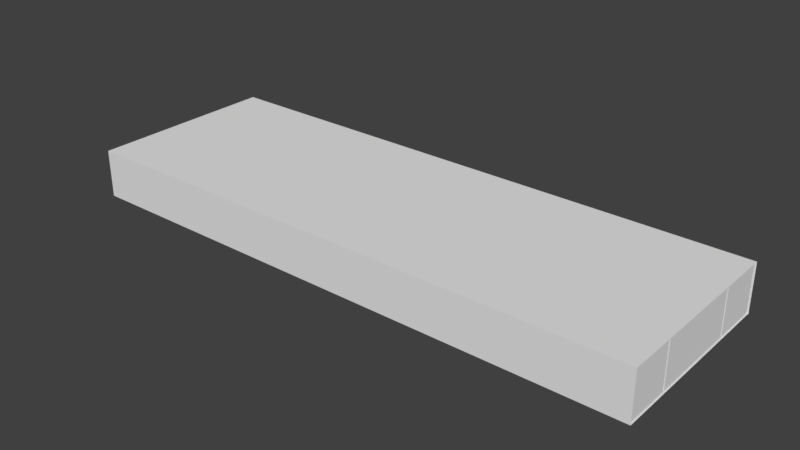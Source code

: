 # Source: planarPuzzle3.blend  (saved by Blender 2.78.0; exported with 4.5.12 LTS)
import bpy
from mathutils import Matrix  # noqa: F401  (used for matrix-valued properties, if any)

bpy.ops.wm.read_factory_settings(use_empty=True)
scene = bpy.context.scene
scene.name = 'Scene'

# ---- collections
col_collection_1 = bpy.data.collections.new('Collection 1'); scene.collection.children.link(col_collection_1)

# ---- materials (node trees are filled in below, after node groups)
mat_material = bpy.data.materials.new('Material')
mat_material.alpha_threshold = 0.0
mat_material.use_transparent_shadow = False
mat_material.roughness = 0.5
mat_material.line_color = (0.0, 0.0, 0.0, 1.0)
mat_material_001 = bpy.data.materials.new('Material.001')
mat_material_001.alpha_threshold = 0.0
mat_material_001.use_transparent_shadow = False
mat_material_001.roughness = 0.5
mat_material_001.line_color = (0.0, 0.0, 0.0, 1.0)
mat_material_002 = bpy.data.materials.new('Material.002')
mat_material_002.alpha_threshold = 0.0
mat_material_002.use_transparent_shadow = False
mat_material_002.roughness = 0.5
mat_material_002.line_color = (0.0, 0.0, 0.0, 1.0)
mat_material_003 = bpy.data.materials.new('Material.003')
mat_material_003.alpha_threshold = 0.0
mat_material_003.use_transparent_shadow = False
mat_material_003.roughness = 0.5
mat_material_003.line_color = (0.0, 0.0, 0.0, 1.0)
mat_material_004 = bpy.data.materials.new('Material.004')
mat_material_004.alpha_threshold = 0.0
mat_material_004.use_transparent_shadow = False
mat_material_004.roughness = 0.5
mat_material_004.line_color = (0.0, 0.0, 0.0, 1.0)
mat_material_005 = bpy.data.materials.new('Material.005')
mat_material_005.alpha_threshold = 0.0
mat_material_005.use_transparent_shadow = False
mat_material_005.roughness = 0.5
mat_material_005.line_color = (0.0, 0.0, 0.0, 1.0)
mat_material_006 = bpy.data.materials.new('Material.006')
mat_material_006.alpha_threshold = 0.0
mat_material_006.use_transparent_shadow = False
mat_material_006.roughness = 0.5
mat_material_006.line_color = (0.0, 0.0, 0.0, 1.0)
mat_material_007 = bpy.data.materials.new('Material.007')
mat_material_007.alpha_threshold = 0.0
mat_material_007.use_transparent_shadow = False
mat_material_007.roughness = 0.5
mat_material_007.line_color = (0.0, 0.0, 0.0, 1.0)
mat_material_008 = bpy.data.materials.new('Material.008')
mat_material_008.alpha_threshold = 0.0
mat_material_008.use_transparent_shadow = False
mat_material_008.roughness = 0.5
mat_material_008.line_color = (0.0, 0.0, 0.0, 1.0)
mat_material_009 = bpy.data.materials.new('Material.009')
mat_material_009.alpha_threshold = 0.0
mat_material_009.use_transparent_shadow = False
mat_material_009.roughness = 0.5
mat_material_009.line_color = (0.0, 0.0, 0.0, 1.0)
mat_material_010 = bpy.data.materials.new('Material.010')
mat_material_010.alpha_threshold = 0.0
mat_material_010.use_transparent_shadow = False
mat_material_010.roughness = 0.5
mat_material_010.line_color = (0.0, 0.0, 0.0, 1.0)
mat_material_011 = bpy.data.materials.new('Material.011')
mat_material_011.alpha_threshold = 0.0
mat_material_011.use_transparent_shadow = False
mat_material_011.roughness = 0.5
mat_material_011.line_color = (0.0, 0.0, 0.0, 1.0)
mat_material_012 = bpy.data.materials.new('Material.012')
mat_material_012.alpha_threshold = 0.0
mat_material_012.use_transparent_shadow = False
mat_material_012.roughness = 0.5
mat_material_012.line_color = (0.0, 0.0, 0.0, 1.0)
mat_material_013 = bpy.data.materials.new('Material.013')
mat_material_013.alpha_threshold = 0.0
mat_material_013.use_transparent_shadow = False
mat_material_013.roughness = 0.5
mat_material_013.line_color = (0.0, 0.0, 0.0, 1.0)
mat_material_014 = bpy.data.materials.new('Material.014')
mat_material_014.alpha_threshold = 0.0
mat_material_014.use_transparent_shadow = False
mat_material_014.roughness = 0.5
mat_material_014.line_color = (0.0, 0.0, 0.0, 1.0)
mat_material_015 = bpy.data.materials.new('Material.015')
mat_material_015.alpha_threshold = 0.0
mat_material_015.use_transparent_shadow = False
mat_material_015.roughness = 0.5
mat_material_015.line_color = (0.0, 0.0, 0.0, 1.0)
mat_material_016 = bpy.data.materials.new('Material.016')
mat_material_016.alpha_threshold = 0.0
mat_material_016.use_transparent_shadow = False
mat_material_016.roughness = 0.5
mat_material_016.line_color = (0.0, 0.0, 0.0, 1.0)
mat_material_017 = bpy.data.materials.new('Material.017')
mat_material_017.alpha_threshold = 0.0
mat_material_017.use_transparent_shadow = False
mat_material_017.roughness = 0.5
mat_material_017.line_color = (0.0, 0.0, 0.0, 1.0)

# ---- material node trees

# ---- world
world_world = bpy.data.worlds.new('World'); scene.world = world_world
world_world.color = (0.05088, 0.05088, 0.05088)
world_world.use_sun_shadow = False
world_world.sun_shadow_jitter_overblur = 0.0
world_world.cycles.sampling_method = 'MANUAL'

# ---- meshes
me_cube_018 = bpy.data.meshes.new('Cube.018')
me_cube_018.from_pydata([(-1.0, -1.0, -1.0), (-1.0, -1.0, 1.0), (-1.0, 1.0, -1.0), (-1.0, 1.0, 1.0), (1.0, -1.0, -1.0), (1.0, -1.0, 1.0), (1.0, 1.0, -1.0), (1.0, 1.0, 1.0)], [], [(0, 1, 3, 2), (2, 3, 7, 6), (4, 5, 1, 0), (2, 6, 4, 0), (7, 3, 1, 5)])
me_cube_018.use_remesh_preserve_volume = False
me_cube_018.use_remesh_preserve_attributes = False
me_cube_018.use_mirror_vertex_groups = False
me_cube_018.update()
me_cube = bpy.data.meshes.new('Cube')
me_cube.from_pydata([(1.0, 1.0, -1.0), (1.0, -1.0, -1.0), (-1.0, -1.0, -1.0), (-1.0, 1.0, -1.0), (1.0, 1.0, 1.0), (1.0, -1.0, 1.0), (-1.0, -1.0, 1.0), (-1.0, 1.0, 1.0), (3.0, 1.0, -1.0), (3.0, -1.0, -1.0), (3.0, 1.0, 1.0), (3.0, -1.0, 1.0), (3.1, 1.0, -1.0), (3.1, -1.0, -1.0), (3.1, 1.0, 1.0), (3.1, -1.0, 1.0)], [], [(0, 1, 2, 3), (4, 7, 6, 5), (4, 5, 11, 10), (1, 5, 6, 2), (2, 6, 7, 3), (4, 0, 3, 7), (9, 8, 12, 13), (5, 1, 9, 11), (0, 4, 10, 8), (1, 0, 8, 9), (12, 14, 15, 13), (10, 11, 15, 14), (8, 10, 14, 12), (11, 9, 13, 15)])
me_cube.materials.append(mat_material)
me_cube.use_remesh_preserve_volume = False
me_cube.use_remesh_preserve_attributes = False
me_cube.use_mirror_vertex_groups = False
me_cube.update()
me_cube_001 = bpy.data.meshes.new('Cube.001')
me_cube_001.from_pydata([(1.0, 1.0, -1.0), (1.0, -1.0, -1.0), (-1.0, -1.0, -1.0), (-1.0, 1.0, -1.0), (1.0, 1.0, 1.0), (1.0, -1.0, 1.0), (-1.0, -1.0, 1.0), (-1.0, 1.0, 1.0), (1.0, -3.0, -1.0), (-1.0, -3.0, -1.0), (1.0, -3.0, 1.0), (-1.0, -3.0, 1.0), (3.0, -1.0, -1.0), (3.0, -1.0, 1.0), (3.0, -3.0, -1.0), (3.0, -3.0, 1.0), (3.1, -1.0, -1.0), (3.1, -1.0, 1.0), (3.1, -3.0, -1.0), (3.1, -3.0, 1.0)], [], [(0, 1, 2, 3), (4, 7, 6, 5), (0, 4, 5, 1), (2, 1, 8, 9), (2, 6, 7, 3), (4, 0, 3, 7), (8, 10, 11, 9), (5, 6, 11, 10), (6, 2, 9, 11), (8, 1, 12, 14), (13, 15, 19, 17), (5, 10, 15, 13), (1, 5, 13, 12), (10, 8, 14, 15), (16, 17, 19, 18), (15, 14, 18, 19), (14, 12, 16, 18), (12, 13, 17, 16)])
me_cube_001.materials.append(mat_material_001)
me_cube_001.use_remesh_preserve_volume = False
me_cube_001.use_remesh_preserve_attributes = False
me_cube_001.use_mirror_vertex_groups = False
me_cube_001.update()
me_cube_002 = bpy.data.meshes.new('Cube.002')
me_cube_002.from_pydata([(1.0, 1.0, -1.0), (1.0, -1.0, -1.0), (-1.0, -1.0, -1.0), (-1.0, 1.0, -1.0), (1.0, 1.0, 1.0), (1.0, -1.0, 1.0), (-1.0, -1.0, 1.0), (-1.0, 1.0, 1.0), (1.0, -3.0, -1.0), (-1.0, -3.0, -1.0), (1.0, -3.0, 1.0), (-1.0, -3.0, 1.0), (5.0, 1.0, -1.0), (5.0, -1.0, -1.0), (5.0, 1.0, 1.0), (5.0, -1.0, 1.0), (5.1, 1.0, -1.0), (5.1, -1.0, -1.0), (5.1, 1.0, 1.0), (5.1, -1.0, 1.0), (5.2, 1.0, -1.0), (5.2, -1.0, -1.0), (5.2, 1.0, 1.0), (5.2, -1.0, 1.0)], [], [(0, 1, 2, 3), (4, 7, 6, 5), (4, 5, 15, 14), (2, 1, 8, 9), (2, 6, 7, 3), (4, 0, 3, 7), (8, 10, 11, 9), (5, 6, 11, 10), (6, 2, 9, 11), (1, 5, 10, 8), (12, 14, 18, 16), (5, 1, 13, 15), (0, 4, 14, 12), (1, 0, 12, 13), (19, 17, 21, 23), (15, 13, 17, 19), (13, 12, 16, 17), (14, 15, 19, 18), (20, 22, 23, 21), (17, 16, 20, 21), (18, 19, 23, 22), (16, 18, 22, 20)])
me_cube_002.materials.append(mat_material_002)
me_cube_002.use_remesh_preserve_volume = False
me_cube_002.use_remesh_preserve_attributes = False
me_cube_002.use_mirror_vertex_groups = False
me_cube_002.update()
me_cube_003 = bpy.data.meshes.new('Cube.003')
me_cube_003.from_pydata([(1.0, 1.0, -1.0), (1.0, -1.0, -1.0), (-1.0, -1.0, -1.0), (-1.0, 1.0, -1.0), (1.0, 1.0, 1.0), (1.0, -1.0, 1.0), (-1.0, -1.0, 1.0), (-1.0, 1.0, 1.0), (1.0, -3.0, -1.0), (-1.0, -3.0, -1.0), (1.0, -3.0, 1.0), (-1.0, -3.0, 1.0), (1.0, -5.0, -1.0), (-1.0, -5.0, -1.0), (1.0, -5.0, 1.0), (-1.0, -5.0, 1.0), (3.0, -3.0, -1.0), (3.0, -3.0, 1.0), (3.0, -5.0, -1.0), (3.0, -5.0, 1.0), (3.1, -3.0, -1.0), (3.1, -3.0, 1.0), (3.1, -5.0, -1.0), (3.1, -5.0, 1.0), (1.0, 1.1, -1.0), (-1.0, 1.1, -1.0), (1.0, 1.1, 1.0), (-1.0, 1.1, 1.0)], [], [(0, 1, 2, 3), (4, 7, 6, 5), (0, 4, 5, 1), (5, 6, 11, 10), (2, 6, 7, 3), (4, 0, 24, 26), (9, 8, 12, 13), (6, 2, 9, 11), (1, 5, 10, 8), (2, 1, 8, 9), (12, 14, 15, 13), (10, 11, 15, 14), (14, 12, 18, 19), (11, 9, 13, 15), (18, 16, 20, 22), (8, 10, 17, 16), (12, 8, 16, 18), (10, 14, 19, 17), (20, 21, 23, 22), (16, 17, 21, 20), (17, 19, 23, 21), (19, 18, 22, 23), (26, 24, 25, 27), (7, 4, 26, 27), (3, 7, 27, 25), (0, 3, 25, 24)])
me_cube_003.materials.append(mat_material_003)
me_cube_003.use_remesh_preserve_volume = False
me_cube_003.use_remesh_preserve_attributes = False
me_cube_003.use_mirror_vertex_groups = False
me_cube_003.update()
me_cube_004 = bpy.data.meshes.new('Cube.004')
me_cube_004.from_pydata([(1.0, 1.0, -1.0), (1.0, -1.0, -1.0), (-1.0, -1.0, -1.0), (-1.0, 1.0, -1.0), (1.0, 1.0, 1.0), (1.0, -1.0, 1.0), (-1.0, -1.0, 1.0), (-1.0, 1.0, 1.0), (1.0, -1.0, -1.0), (-1.0, -1.0, -1.0), (1.0, -1.0, 1.0), (-1.0, -1.0, 1.0), (1.0, -3.0, -1.0), (-1.0, -3.0, -1.0), (1.0, -3.0, 1.0), (-1.0, -3.0, 1.0)], [], [(0, 1, 2, 3), (4, 7, 6, 5), (0, 4, 5, 1), (2, 1, 8, 9), (2, 6, 7, 3), (4, 0, 3, 7), (11, 9, 13, 15), (5, 6, 11, 10), (6, 2, 9, 11), (1, 5, 10, 8), (12, 14, 15, 13), (9, 8, 12, 13), (10, 11, 15, 14), (8, 10, 14, 12)])
me_cube_004.materials.append(mat_material_004)
me_cube_004.use_remesh_preserve_volume = False
me_cube_004.use_remesh_preserve_attributes = False
me_cube_004.use_mirror_vertex_groups = False
me_cube_004.update()
me_cube_005 = bpy.data.meshes.new('Cube.005')
me_cube_005.from_pydata([(1.0, 1.0, -1.0), (1.0, -1.0, -1.0), (-1.0, -1.0, -1.0), (-1.0, 1.0, -1.0), (1.0, 1.0, 1.0), (1.0, -1.0, 1.0), (-1.0, -1.0, 1.0), (-1.0, 1.0, 1.0)], [], [(0, 1, 2, 3), (4, 7, 6, 5), (0, 4, 5, 1), (1, 5, 6, 2), (2, 6, 7, 3), (4, 0, 3, 7)])
me_cube_005.materials.append(mat_material_005)
me_cube_005.use_remesh_preserve_volume = False
me_cube_005.use_remesh_preserve_attributes = False
me_cube_005.use_mirror_vertex_groups = False
me_cube_005.update()
me_cube_006 = bpy.data.meshes.new('Cube.006')
me_cube_006.from_pydata([(1.0, 1.0, -1.0), (1.0, -1.0, -1.0), (-1.0, -1.0, -1.0), (-1.0, 1.0, -1.0), (1.0, 1.0, 1.0), (1.0, -1.0, 1.0), (-1.0, -1.0, 1.0), (-1.0, 1.0, 1.0), (3.0, 1.0, -1.0), (3.0, -1.0, -1.0), (3.0, 1.0, 1.0), (3.0, -1.0, 1.0), (3.1, 1.0, -1.0), (3.1, -1.0, -1.0), (3.1, 1.0, 1.0), (3.1, -1.0, 1.0)], [], [(0, 1, 2, 3), (4, 7, 6, 5), (4, 5, 11, 10), (1, 5, 6, 2), (2, 6, 7, 3), (4, 0, 3, 7), (9, 8, 12, 13), (5, 1, 9, 11), (0, 4, 10, 8), (1, 0, 8, 9), (12, 14, 15, 13), (10, 11, 15, 14), (8, 10, 14, 12), (11, 9, 13, 15)])
me_cube_006.materials.append(mat_material_006)
me_cube_006.use_remesh_preserve_volume = False
me_cube_006.use_remesh_preserve_attributes = False
me_cube_006.use_mirror_vertex_groups = False
me_cube_006.update()
me_cube_007 = bpy.data.meshes.new('Cube.007')
me_cube_007.from_pydata([(1.0, 1.0, -1.0), (1.0, -1.0, -1.0), (-1.0, -1.0, -1.0), (-1.0, 1.0, -1.0), (1.0, 1.0, 1.0), (1.0, -1.0, 1.0), (-1.0, -1.0, 1.0), (-1.0, 1.0, 1.0), (1.0, -3.0, -1.0), (-1.0, -3.0, -1.0), (1.0, -3.0, 1.0), (-1.0, -3.0, 1.0), (3.0, -1.0, -1.0), (3.0, -1.0, 1.0), (3.0, -3.0, -1.0), (3.0, -3.0, 1.0), (3.1, -1.0, -1.0), (3.1, -1.0, 1.0), (3.1, -3.0, -1.0), (3.1, -3.0, 1.0)], [], [(0, 1, 2, 3), (4, 7, 6, 5), (0, 4, 5, 1), (2, 1, 8, 9), (2, 6, 7, 3), (4, 0, 3, 7), (8, 10, 11, 9), (5, 6, 11, 10), (6, 2, 9, 11), (8, 1, 12, 14), (13, 15, 19, 17), (5, 10, 15, 13), (1, 5, 13, 12), (10, 8, 14, 15), (16, 17, 19, 18), (15, 14, 18, 19), (14, 12, 16, 18), (12, 13, 17, 16)])
me_cube_007.materials.append(mat_material_007)
me_cube_007.use_remesh_preserve_volume = False
me_cube_007.use_remesh_preserve_attributes = False
me_cube_007.use_mirror_vertex_groups = False
me_cube_007.update()
me_cube_008 = bpy.data.meshes.new('Cube.008')
me_cube_008.from_pydata([(1.0, 1.0, -1.0), (1.0, -1.0, -1.0), (-1.0, -1.0, -1.0), (-1.0, 1.0, -1.0), (1.0, 1.0, 1.0), (1.0, -1.0, 1.0), (-1.0, -1.0, 1.0), (-1.0, 1.0, 1.0), (1.0, -3.0, -1.0), (-1.0, -3.0, -1.0), (1.0, -3.0, 1.0), (-1.0, -3.0, 1.0), (5.0, 1.0, -1.0), (5.0, -1.0, -1.0), (5.0, 1.0, 1.0), (5.0, -1.0, 1.0), (5.1, 1.0, -1.0), (5.1, -1.0, -1.0), (5.1, 1.0, 1.0), (5.1, -1.0, 1.0), (5.2, 1.0, -1.0), (5.2, -1.0, -1.0), (5.2, 1.0, 1.0), (5.2, -1.0, 1.0)], [], [(0, 1, 2, 3), (4, 7, 6, 5), (4, 5, 15, 14), (2, 1, 8, 9), (2, 6, 7, 3), (4, 0, 3, 7), (8, 10, 11, 9), (5, 6, 11, 10), (6, 2, 9, 11), (1, 5, 10, 8), (12, 14, 18, 16), (5, 1, 13, 15), (0, 4, 14, 12), (1, 0, 12, 13), (19, 17, 21, 23), (15, 13, 17, 19), (13, 12, 16, 17), (14, 15, 19, 18), (20, 22, 23, 21), (17, 16, 20, 21), (18, 19, 23, 22), (16, 18, 22, 20)])
me_cube_008.materials.append(mat_material_008)
me_cube_008.use_remesh_preserve_volume = False
me_cube_008.use_remesh_preserve_attributes = False
me_cube_008.use_mirror_vertex_groups = False
me_cube_008.update()
me_cube_009 = bpy.data.meshes.new('Cube.009')
me_cube_009.from_pydata([(1.0, 1.0, -1.0), (1.0, -1.0, -1.0), (-1.0, -1.0, -1.0), (-1.0, 1.0, -1.0), (1.0, 1.0, 1.0), (1.0, -1.0, 1.0), (-1.0, -1.0, 1.0), (-1.0, 1.0, 1.0), (1.0, -3.0, -1.0), (-1.0, -3.0, -1.0), (1.0, -3.0, 1.0), (-1.0, -3.0, 1.0), (1.0, -5.0, -1.0), (-1.0, -5.0, -1.0), (1.0, -5.0, 1.0), (-1.0, -5.0, 1.0), (3.0, -3.0, -1.0), (3.0, -3.0, 1.0), (3.0, -5.0, -1.0), (3.0, -5.0, 1.0), (3.1, -3.0, -1.0), (3.1, -3.0, 1.0), (3.1, -5.0, -1.0), (3.1, -5.0, 1.0), (1.0, 1.1, -1.0), (-1.0, 1.1, -1.0), (1.0, 1.1, 1.0), (-1.0, 1.1, 1.0)], [], [(0, 1, 2, 3), (4, 7, 6, 5), (0, 4, 5, 1), (5, 6, 11, 10), (2, 6, 7, 3), (4, 0, 24, 26), (9, 8, 12, 13), (6, 2, 9, 11), (1, 5, 10, 8), (2, 1, 8, 9), (12, 14, 15, 13), (10, 11, 15, 14), (14, 12, 18, 19), (11, 9, 13, 15), (18, 16, 20, 22), (8, 10, 17, 16), (12, 8, 16, 18), (10, 14, 19, 17), (20, 21, 23, 22), (16, 17, 21, 20), (17, 19, 23, 21), (19, 18, 22, 23), (26, 24, 25, 27), (7, 4, 26, 27), (3, 7, 27, 25), (0, 3, 25, 24)])
me_cube_009.materials.append(mat_material_009)
me_cube_009.use_remesh_preserve_volume = False
me_cube_009.use_remesh_preserve_attributes = False
me_cube_009.use_mirror_vertex_groups = False
me_cube_009.update()
me_cube_010 = bpy.data.meshes.new('Cube.010')
me_cube_010.from_pydata([(1.0, 1.0, -1.0), (1.0, -1.0, -1.0), (-1.0, -1.0, -1.0), (-1.0, 1.0, -1.0), (1.0, 1.0, 1.0), (1.0, -1.0, 1.0), (-1.0, -1.0, 1.0), (-1.0, 1.0, 1.0), (1.0, -1.0, -1.0), (-1.0, -1.0, -1.0), (1.0, -1.0, 1.0), (-1.0, -1.0, 1.0), (1.0, -3.0, -1.0), (-1.0, -3.0, -1.0), (1.0, -3.0, 1.0), (-1.0, -3.0, 1.0)], [], [(0, 1, 2, 3), (4, 7, 6, 5), (0, 4, 5, 1), (2, 1, 8, 9), (2, 6, 7, 3), (4, 0, 3, 7), (11, 9, 13, 15), (5, 6, 11, 10), (6, 2, 9, 11), (1, 5, 10, 8), (12, 14, 15, 13), (9, 8, 12, 13), (10, 11, 15, 14), (8, 10, 14, 12)])
me_cube_010.materials.append(mat_material_010)
me_cube_010.use_remesh_preserve_volume = False
me_cube_010.use_remesh_preserve_attributes = False
me_cube_010.use_mirror_vertex_groups = False
me_cube_010.update()
me_cube_011 = bpy.data.meshes.new('Cube.011')
me_cube_011.from_pydata([(1.0, 1.0, -1.0), (1.0, -1.0, -1.0), (-1.0, -1.0, -1.0), (-1.0, 1.0, -1.0), (1.0, 1.0, 1.0), (1.0, -1.0, 1.0), (-1.0, -1.0, 1.0), (-1.0, 1.0, 1.0)], [], [(0, 1, 2, 3), (4, 7, 6, 5), (0, 4, 5, 1), (1, 5, 6, 2), (2, 6, 7, 3), (4, 0, 3, 7)])
me_cube_011.materials.append(mat_material_011)
me_cube_011.use_remesh_preserve_volume = False
me_cube_011.use_remesh_preserve_attributes = False
me_cube_011.use_mirror_vertex_groups = False
me_cube_011.update()
me_cube_012 = bpy.data.meshes.new('Cube.012')
me_cube_012.from_pydata([(1.0, 1.0, -1.0), (1.0, -1.0, -1.0), (-1.0, -1.0, -1.0), (-1.0, 1.0, -1.0), (1.0, 1.0, 1.0), (1.0, -1.0, 1.0), (-1.0, -1.0, 1.0), (-1.0, 1.0, 1.0), (3.0, 1.0, -1.0), (3.0, -1.0, -1.0), (3.0, 1.0, 1.0), (3.0, -1.0, 1.0), (3.1, 1.0, -1.0), (3.1, -1.0, -1.0), (3.1, 1.0, 1.0), (3.1, -1.0, 1.0)], [], [(0, 1, 2, 3), (4, 7, 6, 5), (4, 5, 11, 10), (1, 5, 6, 2), (2, 6, 7, 3), (4, 0, 3, 7), (9, 8, 12, 13), (5, 1, 9, 11), (0, 4, 10, 8), (1, 0, 8, 9), (12, 14, 15, 13), (10, 11, 15, 14), (8, 10, 14, 12), (11, 9, 13, 15)])
me_cube_012.materials.append(mat_material_012)
me_cube_012.use_remesh_preserve_volume = False
me_cube_012.use_remesh_preserve_attributes = False
me_cube_012.use_mirror_vertex_groups = False
me_cube_012.update()
me_cube_013 = bpy.data.meshes.new('Cube.013')
me_cube_013.from_pydata([(1.0, 1.0, -1.0), (1.0, -1.0, -1.0), (-1.0, -1.0, -1.0), (-1.0, 1.0, -1.0), (1.0, 1.0, 1.0), (1.0, -1.0, 1.0), (-1.0, -1.0, 1.0), (-1.0, 1.0, 1.0), (1.0, -3.0, -1.0), (-1.0, -3.0, -1.0), (1.0, -3.0, 1.0), (-1.0, -3.0, 1.0), (3.0, -1.0, -1.0), (3.0, -1.0, 1.0), (3.0, -3.0, -1.0), (3.0, -3.0, 1.0), (3.1, -1.0, -1.0), (3.1, -1.0, 1.0), (3.1, -3.0, -1.0), (3.1, -3.0, 1.0)], [], [(0, 1, 2, 3), (4, 7, 6, 5), (0, 4, 5, 1), (2, 1, 8, 9), (2, 6, 7, 3), (4, 0, 3, 7), (8, 10, 11, 9), (5, 6, 11, 10), (6, 2, 9, 11), (8, 1, 12, 14), (13, 15, 19, 17), (5, 10, 15, 13), (1, 5, 13, 12), (10, 8, 14, 15), (16, 17, 19, 18), (15, 14, 18, 19), (14, 12, 16, 18), (12, 13, 17, 16)])
me_cube_013.materials.append(mat_material_013)
me_cube_013.use_remesh_preserve_volume = False
me_cube_013.use_remesh_preserve_attributes = False
me_cube_013.use_mirror_vertex_groups = False
me_cube_013.update()
me_cube_014 = bpy.data.meshes.new('Cube.014')
me_cube_014.from_pydata([(1.0, 1.0, -1.0), (1.0, -1.0, -1.0), (-1.0, -1.0, -1.0), (-1.0, 1.0, -1.0), (1.0, 1.0, 1.0), (1.0, -1.0, 1.0), (-1.0, -1.0, 1.0), (-1.0, 1.0, 1.0), (1.0, -3.0, -1.0), (-1.0, -3.0, -1.0), (1.0, -3.0, 1.0), (-1.0, -3.0, 1.0), (5.0, 1.0, -1.0), (5.0, -1.0, -1.0), (5.0, 1.0, 1.0), (5.0, -1.0, 1.0), (5.1, 1.0, -1.0), (5.1, -1.0, -1.0), (5.1, 1.0, 1.0), (5.1, -1.0, 1.0), (5.2, 1.0, -1.0), (5.2, -1.0, -1.0), (5.2, 1.0, 1.0), (5.2, -1.0, 1.0)], [], [(0, 1, 2, 3), (4, 7, 6, 5), (4, 5, 15, 14), (2, 1, 8, 9), (2, 6, 7, 3), (4, 0, 3, 7), (8, 10, 11, 9), (5, 6, 11, 10), (6, 2, 9, 11), (1, 5, 10, 8), (12, 14, 18, 16), (5, 1, 13, 15), (0, 4, 14, 12), (1, 0, 12, 13), (19, 17, 21, 23), (15, 13, 17, 19), (13, 12, 16, 17), (14, 15, 19, 18), (20, 22, 23, 21), (17, 16, 20, 21), (18, 19, 23, 22), (16, 18, 22, 20)])
me_cube_014.materials.append(mat_material_014)
me_cube_014.use_remesh_preserve_volume = False
me_cube_014.use_remesh_preserve_attributes = False
me_cube_014.use_mirror_vertex_groups = False
me_cube_014.update()
me_cube_015 = bpy.data.meshes.new('Cube.015')
me_cube_015.from_pydata([(1.0, 1.0, -1.0), (1.0, -1.0, -1.0), (-1.0, -1.0, -1.0), (-1.0, 1.0, -1.0), (1.0, 1.0, 1.0), (1.0, -1.0, 1.0), (-1.0, -1.0, 1.0), (-1.0, 1.0, 1.0), (1.0, -3.0, -1.0), (-1.0, -3.0, -1.0), (1.0, -3.0, 1.0), (-1.0, -3.0, 1.0), (1.0, -5.0, -1.0), (-1.0, -5.0, -1.0), (1.0, -5.0, 1.0), (-1.0, -5.0, 1.0), (3.0, -3.0, -1.0), (3.0, -3.0, 1.0), (3.0, -5.0, -1.0), (3.0, -5.0, 1.0), (3.1, -3.0, -1.0), (3.1, -3.0, 1.0), (3.1, -5.0, -1.0), (3.1, -5.0, 1.0), (1.0, 1.1, -1.0), (-1.0, 1.1, -1.0), (1.0, 1.1, 1.0), (-1.0, 1.1, 1.0)], [], [(0, 1, 2, 3), (4, 7, 6, 5), (0, 4, 5, 1), (5, 6, 11, 10), (2, 6, 7, 3), (4, 0, 24, 26), (9, 8, 12, 13), (6, 2, 9, 11), (1, 5, 10, 8), (2, 1, 8, 9), (12, 14, 15, 13), (10, 11, 15, 14), (14, 12, 18, 19), (11, 9, 13, 15), (18, 16, 20, 22), (8, 10, 17, 16), (12, 8, 16, 18), (10, 14, 19, 17), (20, 21, 23, 22), (16, 17, 21, 20), (17, 19, 23, 21), (19, 18, 22, 23), (26, 24, 25, 27), (7, 4, 26, 27), (3, 7, 27, 25), (0, 3, 25, 24)])
me_cube_015.materials.append(mat_material_015)
me_cube_015.use_remesh_preserve_volume = False
me_cube_015.use_remesh_preserve_attributes = False
me_cube_015.use_mirror_vertex_groups = False
me_cube_015.update()
me_cube_016 = bpy.data.meshes.new('Cube.016')
me_cube_016.from_pydata([(1.0, 1.0, -1.0), (1.0, -1.0, -1.0), (-1.0, -1.0, -1.0), (-1.0, 1.0, -1.0), (1.0, 1.0, 1.0), (1.0, -1.0, 1.0), (-1.0, -1.0, 1.0), (-1.0, 1.0, 1.0), (1.0, -1.0, -1.0), (-1.0, -1.0, -1.0), (1.0, -1.0, 1.0), (-1.0, -1.0, 1.0), (1.0, -3.0, -1.0), (-1.0, -3.0, -1.0), (1.0, -3.0, 1.0), (-1.0, -3.0, 1.0)], [], [(0, 1, 2, 3), (4, 7, 6, 5), (0, 4, 5, 1), (2, 1, 8, 9), (2, 6, 7, 3), (4, 0, 3, 7), (11, 9, 13, 15), (5, 6, 11, 10), (6, 2, 9, 11), (1, 5, 10, 8), (12, 14, 15, 13), (9, 8, 12, 13), (10, 11, 15, 14), (8, 10, 14, 12)])
me_cube_016.materials.append(mat_material_016)
me_cube_016.use_remesh_preserve_volume = False
me_cube_016.use_remesh_preserve_attributes = False
me_cube_016.use_mirror_vertex_groups = False
me_cube_016.update()
me_cube_017 = bpy.data.meshes.new('Cube.017')
me_cube_017.from_pydata([(1.0, 1.0, -1.0), (1.0, -1.0, -1.0), (-1.0, -1.0, -1.0), (-1.0, 1.0, -1.0), (1.0, 1.0, 1.0), (1.0, -1.0, 1.0), (-1.0, -1.0, 1.0), (-1.0, 1.0, 1.0)], [], [(0, 1, 2, 3), (4, 7, 6, 5), (0, 4, 5, 1), (1, 5, 6, 2), (2, 6, 7, 3), (4, 0, 3, 7)])
me_cube_017.materials.append(mat_material_017)
me_cube_017.use_remesh_preserve_volume = False
me_cube_017.use_remesh_preserve_attributes = False
me_cube_017.use_mirror_vertex_groups = False
me_cube_017.update()

# ---- objects
ob_cube_018 = bpy.data.objects.new('Cube.018', me_cube_018)
ob_cube = bpy.data.objects.new('Cube', me_cube)
ob_cube_001 = bpy.data.objects.new('Cube.001', me_cube_001)
ob_cube_002 = bpy.data.objects.new('Cube.002', me_cube_002)
ob_cube_003 = bpy.data.objects.new('Cube.003', me_cube_003)
ob_cube_004 = bpy.data.objects.new('Cube.004', me_cube_004)
ob_cube_005 = bpy.data.objects.new('Cube.005', me_cube_005)
ob_cube_006 = bpy.data.objects.new('Cube.006', me_cube_006)
ob_cube_007 = bpy.data.objects.new('Cube.007', me_cube_007)
ob_cube_008 = bpy.data.objects.new('Cube.008', me_cube_008)
ob_cube_009 = bpy.data.objects.new('Cube.009', me_cube_009)
ob_cube_010 = bpy.data.objects.new('Cube.010', me_cube_010)
ob_cube_011 = bpy.data.objects.new('Cube.011', me_cube_011)
ob_cube_012 = bpy.data.objects.new('Cube.012', me_cube_012)
ob_cube_013 = bpy.data.objects.new('Cube.013', me_cube_013)
ob_cube_014 = bpy.data.objects.new('Cube.014', me_cube_014)
ob_cube_015 = bpy.data.objects.new('Cube.015', me_cube_015)
ob_cube_016 = bpy.data.objects.new('Cube.016', me_cube_016)
ob_cube_017 = bpy.data.objects.new('Cube.017', me_cube_017)

# ---- transforms, parenting, visibility, modifiers, constraints
ob_cube_018.location = (5.682, -0.4975, 0.0)
ob_cube_018.scale = (6.3, 2.1, 0.525)
ob_cube_018.lineart.crease_threshold = 0.0
ob_cube.location = (-0.05, -2.05, 0.0)
ob_cube.scale = (0.5, 0.5, 0.5)
ob_cube.lock_rotations_4d = False
ob_cube.empty_display_type = 'ARROWS'
ob_cube.lineart.crease_threshold = 0.0
ob_cube_001.location = (-0.05, 0.0, 0.0)
ob_cube_001.scale = (0.5, 0.5, 0.5)
ob_cube_001.lock_rotations_4d = False
ob_cube_001.empty_display_type = 'ARROWS'
ob_cube_001.lineart.crease_threshold = 0.0
ob_cube_002.location = (1.0, 1.05, 0.0)
ob_cube_002.scale = (0.5, 0.5, 0.5)
ob_cube_002.lock_rotations_4d = False
ob_cube_002.empty_display_type = 'ARROWS'
ob_cube_002.lineart.crease_threshold = 0.0
ob_cube_003.location = (2.05, -0.05, 0.0)
ob_cube_003.scale = (0.5, 0.5, 0.5)
ob_cube_003.lock_rotations_4d = False
ob_cube_003.empty_display_type = 'ARROWS'
ob_cube_003.lineart.crease_threshold = 0.0
ob_cube_004.location = (3.1, 0.0, 0.0)
ob_cube_004.scale = (0.5, 0.5, 0.5)
ob_cube_004.lock_rotations_4d = False
ob_cube_004.empty_display_type = 'ARROWS'
ob_cube_004.lineart.crease_threshold = 0.0
ob_cube_005.location = (-0.05, 1.05, 0.0)
ob_cube_005.scale = (0.5, 0.5, 0.5)
ob_cube_005.lock_rotations_4d = False
ob_cube_005.empty_display_type = 'ARROWS'
ob_cube_005.lineart.crease_threshold = 0.0
ob_cube_006.location = (4.131, -2.05, 0.0)
ob_cube_006.scale = (0.5, 0.5, 0.5)
ob_cube_006.lock_rotations_4d = False
ob_cube_006.empty_display_type = 'ARROWS'
ob_cube_006.lineart.crease_threshold = 0.0
ob_cube_007.location = (4.131, 0.0, 0.0)
ob_cube_007.scale = (0.5, 0.5, 0.5)
ob_cube_007.lock_rotations_4d = False
ob_cube_007.empty_display_type = 'ARROWS'
ob_cube_007.lineart.crease_threshold = 0.0
ob_cube_008.location = (5.181, 1.05, 0.0)
ob_cube_008.scale = (0.5, 0.5, 0.5)
ob_cube_008.lock_rotations_4d = False
ob_cube_008.empty_display_type = 'ARROWS'
ob_cube_008.lineart.crease_threshold = 0.0
ob_cube_009.location = (6.231, -0.05, 0.0)
ob_cube_009.scale = (0.5, 0.5, 0.5)
ob_cube_009.lock_rotations_4d = False
ob_cube_009.empty_display_type = 'ARROWS'
ob_cube_009.lineart.crease_threshold = 0.0
ob_cube_010.location = (7.281, 0.0, 0.0)
ob_cube_010.scale = (0.5, 0.5, 0.5)
ob_cube_010.lock_rotations_4d = False
ob_cube_010.empty_display_type = 'ARROWS'
ob_cube_010.lineart.crease_threshold = 0.0
ob_cube_011.location = (4.131, 1.05, 0.0)
ob_cube_011.scale = (0.5, 0.5, 0.5)
ob_cube_011.lock_rotations_4d = False
ob_cube_011.empty_display_type = 'ARROWS'
ob_cube_011.lineart.crease_threshold = 0.0
ob_cube_012.location = (8.311, -2.05, 0.0)
ob_cube_012.scale = (0.5, 0.5, 0.5)
ob_cube_012.lock_rotations_4d = False
ob_cube_012.empty_display_type = 'ARROWS'
ob_cube_012.lineart.crease_threshold = 0.0
ob_cube_013.location = (8.311, 0.0, 0.0)
ob_cube_013.scale = (0.5, 0.5, 0.5)
ob_cube_013.lock_rotations_4d = False
ob_cube_013.empty_display_type = 'ARROWS'
ob_cube_013.lineart.crease_threshold = 0.0
ob_cube_014.location = (9.361, 1.05, 0.0)
ob_cube_014.scale = (0.5, 0.5, 0.5)
ob_cube_014.lock_rotations_4d = False
ob_cube_014.empty_display_type = 'ARROWS'
ob_cube_014.lineart.crease_threshold = 0.0
ob_cube_015.location = (10.41, -0.05, 0.0)
ob_cube_015.scale = (0.5, 0.5, 0.5)
ob_cube_015.lock_rotations_4d = False
ob_cube_015.empty_display_type = 'ARROWS'
ob_cube_015.lineart.crease_threshold = 0.0
ob_cube_016.location = (11.46, 0.0, 0.0)
ob_cube_016.scale = (0.5, 0.5, 0.5)
ob_cube_016.lock_rotations_4d = False
ob_cube_016.empty_display_type = 'ARROWS'
ob_cube_016.lineart.crease_threshold = 0.0
ob_cube_017.location = (8.311, 1.05, 0.0)
ob_cube_017.scale = (0.5, 0.5, 0.5)
ob_cube_017.lock_rotations_4d = False
ob_cube_017.empty_display_type = 'ARROWS'
ob_cube_017.lineart.crease_threshold = 0.0

# ---- collection membership
col_collection_1.objects.link(ob_cube_018)
col_collection_1.objects.link(ob_cube)
col_collection_1.objects.link(ob_cube_001)
col_collection_1.objects.link(ob_cube_002)
col_collection_1.objects.link(ob_cube_003)
col_collection_1.objects.link(ob_cube_004)
col_collection_1.objects.link(ob_cube_005)
col_collection_1.objects.link(ob_cube_006)
col_collection_1.objects.link(ob_cube_007)
col_collection_1.objects.link(ob_cube_008)
col_collection_1.objects.link(ob_cube_009)
col_collection_1.objects.link(ob_cube_010)
col_collection_1.objects.link(ob_cube_011)
col_collection_1.objects.link(ob_cube_012)
col_collection_1.objects.link(ob_cube_013)
col_collection_1.objects.link(ob_cube_014)
col_collection_1.objects.link(ob_cube_015)
col_collection_1.objects.link(ob_cube_016)
col_collection_1.objects.link(ob_cube_017)

# ---- scene / render settings (as saved in the file)
scene.frame_start = 1; scene.frame_end = 250; scene.frame_set(1)
scene.render.engine = 'BLENDER_EEVEE_NEXT'
scene.render.resolution_percentage = 50
scene.render.dither_intensity = 0.0
scene.cycles.use_denoising = False
scene.cycles.samples = 128
scene.cycles.sampling_pattern = 'TABULATED_SOBOL'
scene.cycles.light_sampling_threshold = 0.0
scene.cycles.use_adaptive_sampling = False
scene.cycles.use_light_tree = False
scene.cycles.blur_glossy = 0.0
scene.cycles.sample_clamp_indirect = 0.0
scene.view_settings.view_transform = 'Standard'
bpy.context.view_layer.update()

# ---- added for rendering (the .blend has no active camera and no usable light): camera, sun
cam_auto = bpy.data.cameras.new('AutoCamera')
cam_auto.lens = 50.0
cam_auto.sensor_width = 36.0
cam_auto.clip_end = 1000.0
ob_auto_camera = bpy.data.objects.new('AutoCamera', cam_auto)
scene.collection.objects.link(ob_auto_camera)
ob_auto_camera.location = (18.009, -15.2897, 9.86142)
ob_auto_camera.rotation_euler = (1.09748, -7.21219e-08, 0.694738)
scene.camera = ob_auto_camera
light_auto_sun = bpy.data.lights.new('AutoSun', 'SUN')
light_auto_sun.energy = 3.0
light_auto_sun.angle = 0.0523599
ob_auto_sun = bpy.data.objects.new('AutoSun', light_auto_sun)
scene.collection.objects.link(ob_auto_sun)
ob_auto_sun.rotation_euler = (0.872665, 0.174533, 0.523599)
bpy.context.view_layer.update()
